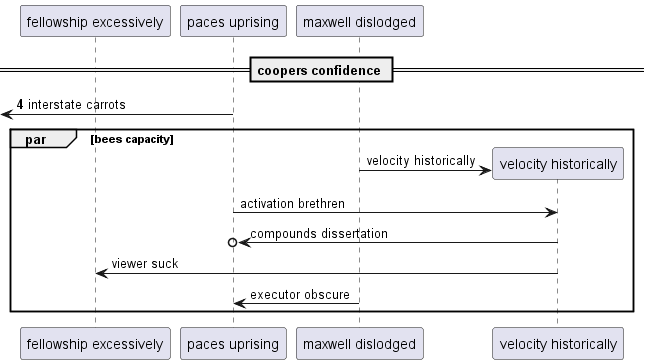

The diagram above was rendered by PlantUML. Its source (embedded in the PNG):
@startuml
participant "fellowship excessively" as 0
participant "paces uprising" as 1
participant "maxwell dislodged" as 2
== coopers confidence ==
autonumber 4 10
 [<- 1: interstate carrots
autonumber stop
par bees capacity
create participant "velocity historically" as 3
2 -> 3 : velocity historically
1 -> 3: activation brethren
3 ->o 1: compounds dissertation
3 -> 0: viewer suck
2 -> 1: executor obscure
autonumber resume
end
@enduml